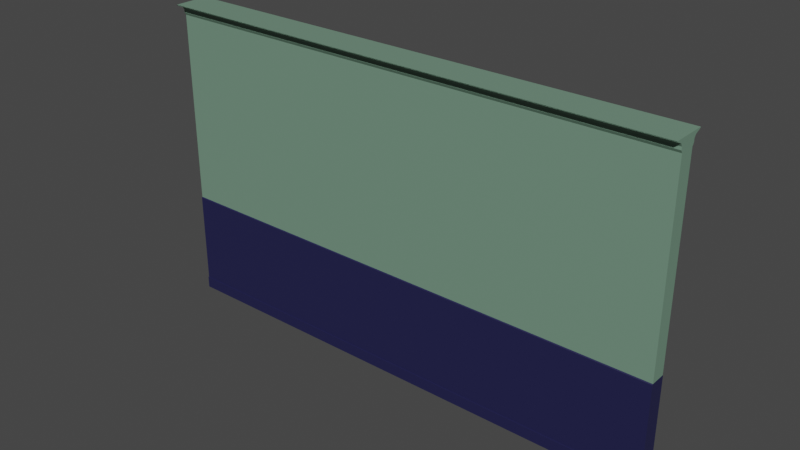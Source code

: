 # Source: wall_5m.blend  (saved by Blender 3.4.6; exported with 4.5.12 LTS)
import bpy
from mathutils import Matrix  # noqa: F401  (used for matrix-valued properties, if any)

bpy.ops.wm.read_factory_settings(use_empty=True)
scene = bpy.context.scene
scene.name = 'Scene'

# ---- collections
col_collection = bpy.data.collections.new('Collection'); scene.collection.children.link(col_collection)

# ---- materials (node trees are filled in below, after node groups)
mat_top = bpy.data.materials.new('Top')
mat_top.alpha_threshold = 0.0
mat_top.use_transparent_shadow = False
mat_top.diffuse_color = (0.4581, 0.8, 0.5542, 1.0)
mat_top.roughness = 0.5
mat_top.line_color = (0.0, 0.0, 0.0, 1.0)
mat_bottom = bpy.data.materials.new('Bottom')
mat_bottom.use_transparent_shadow = False
mat_bottom.diffuse_color = (0.02786, 0.0226, 0.8, 1.0)
mat_frame = bpy.data.materials.new('Frame')
mat_frame.use_transparent_shadow = False
mat_frame.diffuse_color = (0.076, 0.04642, 0.03063, 1.0)
mat_frame.roughness = 1.0

# ---- material node trees
mat_top.use_nodes = True; mat_top.node_tree.nodes.clear()
_N = mat_top.node_tree.nodes; _L = mat_top.node_tree.links
n0 = _N.new('ShaderNodeOutputMaterial'); n0.name = 'Material Output'; n0.location = (300, 300)
n1 = _N.new('ShaderNodeBsdfPrincipled'); n1.name = 'Principled BSDF'; n1.location = (10, 300)
n1.distribution = 'GGX'
n1.subsurface_method = 'RANDOM_WALK_SKIN'
n1.inputs[0].default_value = (0.1651, 0.2831, 0.2051, 1.0)
n1.inputs[3].default_value = 1.45
n1.inputs[27].default_value = (0.0, 0.0, 0.0, 1.0)
n1.inputs[28].default_value = 1.0
_L.new(n1.outputs[0], n0.inputs[0])
n0.is_active_output = True
mat_bottom.use_nodes = True; mat_bottom.node_tree.nodes.clear()
_N = mat_bottom.node_tree.nodes; _L = mat_bottom.node_tree.links
n0 = _N.new('ShaderNodeBsdfPrincipled'); n0.name = 'Principled BSDF'; n0.location = (10, 300)
n0.distribution = 'GGX'
n0.subsurface_method = 'RANDOM_WALK_SKIN'
n0.inputs[0].default_value = (0.01521, 0.01521, 0.06663, 1.0)
n0.inputs[3].default_value = 1.45
n0.inputs[27].default_value = (0.0, 0.0, 0.0, 1.0)
n0.inputs[28].default_value = 1.0
n1 = _N.new('ShaderNodeOutputMaterial'); n1.name = 'Material Output'; n1.location = (300, 300)
_L.new(n0.outputs[0], n1.inputs[0])
n1.is_active_output = True
mat_frame.use_nodes = True; mat_frame.node_tree.nodes.clear()
_N = mat_frame.node_tree.nodes; _L = mat_frame.node_tree.links
n0 = _N.new('ShaderNodeBsdfPrincipled'); n0.name = 'Principled BSDF'; n0.location = (10, 300)
n0.distribution = 'GGX'
n0.subsurface_method = 'RANDOM_WALK_SKIN'
n0.inputs[0].default_value = (0.076, 0.04642, 0.03063, 1.0)
n0.inputs[3].default_value = 1.45
n0.inputs[27].default_value = (0.0, 0.0, 0.0, 1.0)
n0.inputs[28].default_value = 1.0
n1 = _N.new('ShaderNodeOutputMaterial'); n1.name = 'Material Output'; n1.location = (300, 300)
_L.new(n0.outputs[0], n1.inputs[0])
n1.is_active_output = True

# ---- world
world_world = bpy.data.worlds.new('World'); scene.world = world_world
world_world.use_nodes = True; world_world.node_tree.nodes.clear()
_N = world_world.node_tree.nodes; _L = world_world.node_tree.links
n0 = _N.new('ShaderNodeOutputWorld'); n0.name = 'World Output'; n0.location = (300, 300)
n1 = _N.new('ShaderNodeBackground'); n1.name = 'Background'; n1.location = (10, 300)
n1.inputs[0].default_value = (0.05088, 0.05088, 0.05088, 1.0)
_L.new(n1.outputs[0], n0.inputs[0])
n0.is_active_output = True
world_world.color = (0.05088, 0.05088, 0.05088)
world_world.use_sun_shadow = False
world_world.sun_shadow_jitter_overblur = 0.0

# ---- meshes
me_cube_003 = bpy.data.meshes.new('Cube.003')
me_cube_003.from_pydata([(-5.003, -1.0, 0.6), (-5.003, -2.229, 1.0), (-5.003, 2.229, 1.0), (-5.003, -1.0, -1.0), (-5.003, -1.0, 0.9231), (-5.003, -1.201, 0.9582), (-5.003, 0.0, 0.9406), (-5.003, -1.419, 0.9774), (-5.003, 0.0, 0.9951), (-5.003, -2.224, 0.9951), (-5.003, 2.224, 0.9951), (-5.003, 0.0, 0.9774), (-5.003, -1.214, 0.9406), (-5.003, 0.0, 0.9582), (-5.003, 0.0, 0.9231), (-5.003, 0.0, -1.0), (-0.004383, -1.0, 0.6), (-5.003, 0.0, -0.316), (-0.004383, 2.229, 1.0), (-0.004383, -2.229, 1.0), (-0.004383, -1.0, -1.0), (-0.004383, -1.0, 0.9231), (-5.003, 0.0, 0.6), (-5.003, 0.0, 1.0), (-0.004383, -1.201, 0.9582), (-0.004383, -1.419, 0.9774), (-0.004383, 2.224, 0.9951), (-0.004383, -2.224, 0.9951), (-0.004383, -1.214, 0.9406), (-5.003, -1.0, 0.6746), (-5.003, 0.0, 0.6746), (-0.004383, -1.0, 0.6746), (-0.004383, 0.0, 1.0), (-5.003, -1.0, -0.316), (-0.004383, -1.0, -0.316), (-0.004383, 0.0, -1.0), (-0.004383, -1.089, -1.0), (-5.003, -1.089, -1.0), (-0.004383, -1.089, -0.3215), (-5.003, -1.089, -0.3215), (-5.003, -1.0, -0.9232), (-0.004383, -1.089, -0.9238), (-5.003, -1.089, -0.9238), (-0.004383, -1.206, -1.0), (-5.003, -1.206, -1.0), (-0.004383, -1.206, -0.9248), (-5.003, -1.206, -0.9248), (-5.003, 0.0, -0.9232)], [], [(27, 19, 1, 9), (35, 20, 3, 15), (3, 20, 36, 37), (31, 21, 4, 29), (29, 4, 14, 30), (12, 5, 13, 6), (5, 7, 11, 13), (7, 9, 8, 11), (28, 24, 5, 12), (4, 12, 6, 14), (24, 25, 7, 5), (18, 26, 10, 2), (25, 27, 9, 7), (21, 28, 12, 4), (0, 29, 30, 22), (0, 22, 17, 33), (33, 17, 47, 40), (16, 31, 29, 0), (9, 1, 23, 8), (19, 32, 23, 1), (16, 0, 33, 34), (42, 37, 44, 46), (34, 33, 39, 38), (40, 3, 37, 42), (33, 40, 42, 39), (38, 39, 42, 41), (40, 47, 15, 3), (45, 46, 44, 43), (37, 36, 43, 44), (41, 42, 46, 45)])
me_cube_003.polygons.foreach_set('material_index', [0, 1, 1, 0, 0, 0, 0, 0, 0, 0, 0, 0, 0, 0, 0, 0, 1, 0, 0, 0, 0, 1, 1, 1, 1, 1, 1, 1, 1, 1])
_uv = me_cube_003.uv_layers.new(name='UVMap')
_uv.uv.foreach_set('vector', [0.6241, 1.0, 0.625, 1.0, 0.625, 1.0, 0.6241, 1.0, 0.575, 0.125, 0.575, 0.0, 0.575, 0.0, 0.575, 0.125, 0.575, 0.0, 0.575, 0.0, 0.575, 0.0, 0.575, 0.0, 0.5843, 1.0, 0.6154, 1.0, 0.6154, 1.0, 0.5843, 1.0, 0.5843, 0.0, 0.6154, 0.0, 0.6154, 0.125, 0.5843, 0.125, 0.6176, 0.0, 0.6198, 0.0, 0.6198, 0.125, 0.6176, 0.125, 0.6198, 0.0, 0.6222, 0.0, 0.6222, 0.125, 0.6198, 0.125, 0.6222, 0.0, 0.6241, 0.0, 0.6241, 0.125, 0.6222, 0.125, 0.6176, 1.0, 0.6198, 1.0, 0.6198, 1.0, 0.6176, 1.0, 0.6154, 0.0, 0.6176, 0.0, 0.6176, 0.125, 0.6154, 0.125, 0.6198, 1.0, 0.6222, 1.0, 0.6222, 1.0, 0.6198, 1.0, 0.625, 0.25, 0.6241, 0.25, 0.6241, 0.25, 0.625, 0.25, 0.6222, 1.0, 0.6241, 1.0, 0.6241, 1.0, 0.6222, 1.0, 0.6154, 1.0, 0.6176, 1.0, 0.6176, 1.0, 0.6154, 1.0, 0.575, 0.0, 0.5843, 0.0, 0.5843, 0.125, 0.575, 0.125, 0.575, 0.0, 0.575, 0.125, 0.575, 0.125, 0.575, 0.0, 0.575, 0.0, 0.575, 0.125, 0.575, 0.125, 0.575, 0.0, 0.575, 1.0, 0.5843, 1.0, 0.5843, 1.0, 0.575, 1.0, 0.6241, 0.0, 0.625, 0.0, 0.625, 0.125, 0.6241, 0.125, 0.875, 0.75, 0.875, 0.625, 0.875, 0.625, 0.875, 0.75, 0.575, 1.0, 0.575, 1.0, 0.575, 1.0, 0.575, 1.0, 0.575, 0.0, 0.575, 0.0, 0.575, 0.0, 0.575, 0.0, 0.575, 1.0, 0.575, 1.0, 0.575, 1.0, 0.575, 1.0, 0.575, 0.0, 0.575, 0.0, 0.575, 0.0, 0.575, 0.0, 0.575, 0.0, 0.575, 0.0, 0.575, 0.0, 0.575, 0.0, 0.575, 1.0, 0.575, 1.0, 0.575, 1.0, 0.575, 1.0, 0.575, 0.0, 0.575, 0.125, 0.575, 0.125, 0.575, 0.0, 0.575, 1.0, 0.575, 1.0, 0.575, 1.0, 0.575, 1.0, 0.575, 0.0, 0.575, 0.0, 0.575, 0.0, 0.575, 0.0, 0.575, 1.0, 0.575, 1.0, 0.575, 1.0, 0.575, 1.0])
me_cube_003.materials.append(mat_top)
me_cube_003.materials.append(mat_bottom)
me_cube_003.materials.append(mat_frame)
me_cube_003.update()

# ---- objects
ob_cube_003 = bpy.data.objects.new('Cube.003', me_cube_003)

# ---- transforms, parenting, visibility, modifiers, constraints
ob_cube_003.location = (0.00352, 0.0, 1.5)
ob_cube_003.scale = (0.5, 0.075, 1.5)
_m = ob_cube_003.modifiers.new('Mirror', 'MIRROR')
_m.use_axis = (True, True, False)
_m.merge_threshold = 0.1

# ---- collection membership
col_collection.objects.link(ob_cube_003)

# ---- scene / render settings (as saved in the file)
scene.frame_start = 1; scene.frame_end = 250; scene.frame_set(5)
scene.render.engine = 'BLENDER_EEVEE_NEXT'
scene.cycles.sampling_pattern = 'TABULATED_SOBOL'
scene.cycles.use_light_tree = False
scene.view_settings.view_transform = 'Filmic'
bpy.context.view_layer.update()

# ---- added for rendering (the .blend has no active camera and no usable light): camera, sun
cam_auto = bpy.data.cameras.new('AutoCamera')
cam_auto.lens = 50.0
cam_auto.sensor_width = 36.0
cam_auto.clip_end = 1000.0
ob_auto_camera = bpy.data.objects.new('AutoCamera', cam_auto)
scene.collection.objects.link(ob_auto_camera)
ob_auto_camera.location = (5.41002, -6.4878, 5.8252)
ob_auto_camera.rotation_euler = (1.09748, -7.21219e-08, 0.694738)
scene.camera = ob_auto_camera
light_auto_sun = bpy.data.lights.new('AutoSun', 'SUN')
light_auto_sun.energy = 3.0
light_auto_sun.angle = 0.0523599
ob_auto_sun = bpy.data.objects.new('AutoSun', light_auto_sun)
scene.collection.objects.link(ob_auto_sun)
ob_auto_sun.rotation_euler = (0.872665, 0.174533, 0.523599)
bpy.context.view_layer.update()
